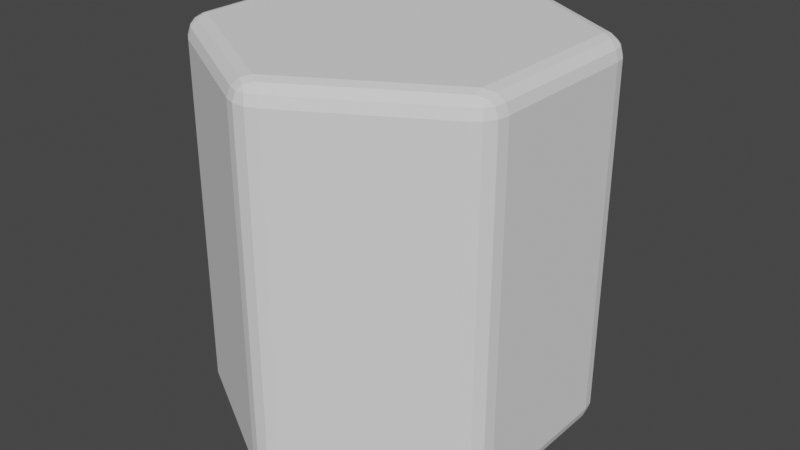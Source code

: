 # Source: Prisma_for_bee_1.blend  (saved by Blender 3.3.6; exported with 4.5.12 LTS)
import bpy
from mathutils import Matrix  # noqa: F401  (used for matrix-valued properties, if any)

bpy.ops.wm.read_factory_settings(use_empty=True)
scene = bpy.context.scene
scene.name = 'Scene'

# ---- collections
col_collection = bpy.data.collections.new('Collection'); scene.collection.children.link(col_collection)

# ---- world
world_world = bpy.data.worlds.new('World'); scene.world = world_world
world_world.use_nodes = True; world_world.node_tree.nodes.clear()
_N = world_world.node_tree.nodes; _L = world_world.node_tree.links
n0 = _N.new('ShaderNodeOutputWorld'); n0.name = 'World Output'; n0.location = (300, 300)
n1 = _N.new('ShaderNodeBackground'); n1.name = 'Background'; n1.location = (10, 300)
n1.inputs[0].default_value = (0.05088, 0.05088, 0.05088, 1.0)
_L.new(n1.outputs[0], n0.inputs[0])
n0.is_active_output = True
world_world.color = (0.05088, 0.05088, 0.05088)
world_world.use_sun_shadow = False
world_world.sun_shadow_jitter_overblur = 0.0

# ---- meshes
me_cylinder = bpy.data.meshes.new('Cylinder')
me_cylinder.from_pydata([(0.0, 0.8845, -1.0), (-0.0866, 0.95, -0.9), (0.0866, 0.95, -0.9), (-0.04324, 0.9144, -0.9866), (0.04324, 0.9144, -0.9866), (-3.725e-09, 0.9418, -0.9737), (-0.03179, 0.9711, -0.9), (-0.07503, 0.9384, -0.9499), (-0.02238, 0.9587, -0.9478), (0.07503, 0.9384, -0.9499), (0.03179, 0.9711, -0.9), (0.02238, 0.9587, -0.9478), (0.0, 0.8845, 1.0), (0.0866, 0.95, 0.9), (-0.0866, 0.95, 0.9), (0.04324, 0.9144, 0.9866), (-0.04324, 0.9144, 0.9866), (3.725e-09, 0.9418, 0.9737), (0.03179, 0.9711, 0.9), (0.07503, 0.9384, 0.9499), (0.02238, 0.9587, 0.9478), (-0.07503, 0.9384, 0.9499), (-0.03179, 0.9711, 0.9), (-0.02238, 0.9587, 0.9478), (0.766, 0.4423, -1.0), (0.7794, 0.55, -0.9), (0.866, 0.4, -0.9), (0.7703, 0.4946, -0.9866), (0.8135, 0.4197, -0.9866), (0.8156, 0.4709, -0.9737), (0.8251, 0.5131, -0.9), (0.7752, 0.5342, -0.9499), (0.8191, 0.4987, -0.9478), (0.8502, 0.4042, -0.9499), (0.8569, 0.458, -0.9), (0.8415, 0.46, -0.9478), (0.766, 0.4423, 1.0), (0.866, 0.4, 0.9), (0.7794, 0.55, 0.9), (0.8135, 0.4197, 0.9866), (0.7703, 0.4946, 0.9866), (0.8156, 0.4709, 0.9737), (0.8569, 0.458, 0.9), (0.8502, 0.4042, 0.9499), (0.8415, 0.46, 0.9478), (0.7752, 0.5342, 0.9499), (0.8251, 0.5131, 0.9), (0.8191, 0.4987, 0.9478), (0.766, -0.4423, -1.0), (0.866, -0.4, -0.9), (0.7794, -0.55, -0.9), (0.8135, -0.4197, -0.9866), (0.7703, -0.4946, -0.9866), (0.8156, -0.4709, -0.9737), (0.8569, -0.458, -0.9), (0.8502, -0.4042, -0.9499), (0.8415, -0.46, -0.9478), (0.7752, -0.5342, -0.9499), (0.8251, -0.5131, -0.9), (0.8191, -0.4987, -0.9478), (0.766, -0.4423, 1.0), (0.7794, -0.55, 0.9), (0.866, -0.4, 0.9), (0.7703, -0.4946, 0.9866), (0.8135, -0.4197, 0.9866), (0.8156, -0.4709, 0.9737), (0.8251, -0.5131, 0.9), (0.7752, -0.5342, 0.9499), (0.8191, -0.4987, 0.9478), (0.8502, -0.4042, 0.9499), (0.8569, -0.458, 0.9), (0.8415, -0.46, 0.9478), (0.0, -0.8845, -1.0), (0.0866, -0.95, -0.9), (-0.0866, -0.95, -0.9), (0.04324, -0.9144, -0.9866), (-0.04324, -0.9144, -0.9866), (3.725e-09, -0.9418, -0.9737), (0.03179, -0.9711, -0.9), (0.07503, -0.9384, -0.9499), (0.02238, -0.9587, -0.9478), (-0.07503, -0.9384, -0.9499), (-0.03179, -0.9711, -0.9), (-0.02238, -0.9587, -0.9478), (0.0, -0.8845, 1.0), (-0.0866, -0.95, 0.9), (0.0866, -0.95, 0.9), (-0.04324, -0.9144, 0.9866), (0.04324, -0.9144, 0.9866), (-3.725e-09, -0.9418, 0.9737), (-0.03179, -0.9711, 0.9), (-0.07503, -0.9384, 0.9499), (-0.02238, -0.9587, 0.9478), (0.07503, -0.9384, 0.9499), (0.03179, -0.9711, 0.9), (0.02238, -0.9587, 0.9478), (-0.766, -0.4423, -1.0), (-0.7794, -0.55, -0.9), (-0.866, -0.4, -0.9), (-0.7703, -0.4946, -0.9866), (-0.8135, -0.4197, -0.9866), (-0.8156, -0.4709, -0.9737), (-0.8251, -0.5131, -0.9), (-0.7752, -0.5342, -0.9499), (-0.8191, -0.4987, -0.9478), (-0.8502, -0.4042, -0.9499), (-0.8569, -0.458, -0.9), (-0.8415, -0.46, -0.9478), (-0.766, -0.4423, 1.0), (-0.866, -0.4, 0.9), (-0.7794, -0.55, 0.9), (-0.8135, -0.4197, 0.9866), (-0.7703, -0.4946, 0.9866), (-0.8156, -0.4709, 0.9737), (-0.8569, -0.458, 0.9), (-0.8502, -0.4042, 0.9499), (-0.8415, -0.46, 0.9478), (-0.7752, -0.5342, 0.9499), (-0.8251, -0.5131, 0.9), (-0.8191, -0.4987, 0.9478), (-0.766, 0.4423, -1.0), (-0.866, 0.4, -0.9), (-0.7794, 0.55, -0.9), (-0.8135, 0.4197, -0.9866), (-0.7703, 0.4946, -0.9866), (-0.8156, 0.4709, -0.9737), (-0.8569, 0.458, -0.9), (-0.8502, 0.4042, -0.9499), (-0.8415, 0.46, -0.9478), (-0.7752, 0.5342, -0.9499), (-0.8251, 0.5131, -0.9), (-0.8191, 0.4987, -0.9478), (-0.766, 0.4423, 1.0), (-0.7794, 0.55, 0.9), (-0.866, 0.4, 0.9), (-0.7703, 0.4946, 0.9866), (-0.8135, 0.4197, 0.9866), (-0.8156, 0.4709, 0.9737), (-0.8251, 0.5131, 0.9), (-0.7752, 0.5342, 0.9499), (-0.8191, 0.4987, 0.9478), (-0.8502, 0.4042, 0.9499), (-0.8569, 0.458, 0.9), (-0.8415, 0.46, 0.9478)], [], [(122, 133, 14, 1), (50, 61, 86, 73), (74, 85, 110, 97), (98, 109, 134, 121), (26, 37, 62, 49), (36, 12, 132, 108, 84, 60), (2, 13, 38, 25), (0, 3, 5, 4), (3, 7, 8, 5), (1, 6, 8, 7), (6, 10, 11, 8), (2, 9, 11, 10), (9, 4, 5, 11), (5, 8, 11), (12, 15, 17, 16), (15, 19, 20, 17), (13, 18, 20, 19), (18, 22, 23, 20), (14, 21, 23, 22), (21, 16, 17, 23), (17, 20, 23), (24, 27, 29, 28), (27, 31, 32, 29), (25, 30, 32, 31), (30, 34, 35, 32), (26, 33, 35, 34), (33, 28, 29, 35), (29, 32, 35), (36, 39, 41, 40), (39, 43, 44, 41), (37, 42, 44, 43), (42, 46, 47, 44), (38, 45, 47, 46), (45, 40, 41, 47), (41, 44, 47), (48, 51, 53, 52), (51, 55, 56, 53), (49, 54, 56, 55), (54, 58, 59, 56), (50, 57, 59, 58), (57, 52, 53, 59), (53, 56, 59), (60, 63, 65, 64), (63, 67, 68, 65), (61, 66, 68, 67), (66, 70, 71, 68), (62, 69, 71, 70), (69, 64, 65, 71), (65, 68, 71), (72, 75, 77, 76), (75, 79, 80, 77), (73, 78, 80, 79), (78, 82, 83, 80), (74, 81, 83, 82), (81, 76, 77, 83), (77, 80, 83), (84, 87, 89, 88), (87, 91, 92, 89), (85, 90, 92, 91), (90, 94, 95, 92), (86, 93, 95, 94), (93, 88, 89, 95), (89, 92, 95), (96, 99, 101, 100), (99, 103, 104, 101), (97, 102, 104, 103), (102, 106, 107, 104), (98, 105, 107, 106), (105, 100, 101, 107), (101, 104, 107), (108, 111, 113, 112), (111, 115, 116, 113), (109, 114, 116, 115), (114, 118, 119, 116), (110, 117, 119, 118), (117, 112, 113, 119), (113, 116, 119), (120, 123, 125, 124), (123, 127, 128, 125), (121, 126, 128, 127), (126, 130, 131, 128), (122, 129, 131, 130), (129, 124, 125, 131), (125, 128, 131), (132, 135, 137, 136), (135, 139, 140, 137), (133, 138, 140, 139), (138, 142, 143, 140), (134, 141, 143, 142), (141, 136, 137, 143), (137, 140, 143), (2, 25, 31, 9), (9, 31, 27, 4), (4, 27, 24, 0), (38, 13, 19, 45), (45, 19, 15, 40), (40, 15, 12, 36), (1, 14, 22, 6), (6, 22, 18, 10), (10, 18, 13, 2), (37, 26, 34, 42), (42, 34, 30, 46), (46, 30, 25, 38), (26, 49, 55, 33), (33, 55, 51, 28), (28, 51, 48, 24), (62, 37, 43, 69), (69, 43, 39, 64), (64, 39, 36, 60), (61, 50, 58, 66), (66, 58, 54, 70), (70, 54, 49, 62), (50, 73, 79, 57), (57, 79, 75, 52), (52, 75, 72, 48), (86, 61, 67, 93), (93, 67, 63, 88), (88, 63, 60, 84), (85, 74, 82, 90), (90, 82, 78, 94), (94, 78, 73, 86), (74, 97, 103, 81), (81, 103, 99, 76), (76, 99, 96, 72), (110, 85, 91, 117), (117, 91, 87, 112), (112, 87, 84, 108), (109, 98, 106, 114), (114, 106, 102, 118), (118, 102, 97, 110), (98, 121, 127, 105), (105, 127, 123, 100), (100, 123, 120, 96), (134, 109, 115, 141), (141, 115, 111, 136), (136, 111, 108, 132), (133, 122, 130, 138), (138, 130, 126, 142), (142, 126, 121, 134), (122, 1, 7, 129), (129, 7, 3, 124), (124, 3, 0, 120), (14, 133, 139, 21), (21, 139, 135, 16), (16, 135, 132, 12), (0, 24, 48, 72, 96, 120)])
_uv = me_cylinder.uv_layers.new(name='UVMap')
_uv.uv.foreach_set('vector', [0.15, 0.525, 0.15, 0.975, 0.01667, 0.975, 0.01667, 0.525, 0.65, 0.525, 0.65, 0.975, 0.5167, 0.975, 0.5167, 0.525, 0.4833, 0.525, 0.4833, 0.975, 0.35, 0.975, 0.35, 0.525, 0.3167, 0.525, 0.3167, 0.975, 0.1833, 0.975, 0.1833, 0.525, 0.8167, 0.525, 0.8167, 0.975, 0.6833, 0.975, 0.6833, 0.525, 0.4338, 0.3561, 0.25, 0.4623, 0.06615, 0.3561, 0.06615, 0.1439, 0.25, 0.03771, 0.4338, 0.1439, 0.9833, 0.525, 0.9833, 0.975, 0.85, 0.975, 0.85, 0.525, 0.75, 0.4623, 0.7396, 0.4695, 0.75, 0.476, 0.7604, 0.4695, 0.7396, 0.4695, 0.7301, 0.4785, 0.7417, 0.4852, 0.75, 0.476, 0.01667, 0.525, 0.006995, 0.525, 0.006671, 0.5, 0.01596, 0.5, 0.006995, 0.525, -8.941e-08, 0.525, -0.003336, 0.5, 0.006671, 0.5, 0.9833, 0.525, 0.984, 0.5, 0.9933, 0.5, 1.0, 0.525, 0.7699, 0.4785, 0.7604, 0.4695, 0.75, 0.476, 0.7583, 0.4852, 0.75, 0.476, 0.7417, 0.4852, 0.7583, 0.4852, 0.25, 0.4623, 0.2604, 0.4695, 0.25, 0.476, 0.2396, 0.4695, 0.2604, 0.4695, 0.2699, 0.4785, 0.2583, 0.4852, 0.25, 0.476, 0.9833, 0.975, 1.0, 0.975, 0.9933, 1.0, 0.984, 1.0, -8.941e-08, 0.975, 0.006995, 0.975, 0.006671, 1.0, -0.003336, 1.0, 0.01667, 0.975, 0.01596, 1.0, 0.006671, 1.0, 0.006995, 0.975, 0.2301, 0.4785, 0.2396, 0.4695, 0.25, 0.476, 0.2417, 0.4852, 0.25, 0.476, 0.2583, 0.4852, 0.2417, 0.4852, 0.9338, 0.3561, 0.9349, 0.3687, 0.9457, 0.363, 0.9452, 0.3507, 0.9349, 0.3687, 0.9379, 0.3815, 0.9495, 0.3748, 0.9457, 0.363, 0.85, 0.525, 0.8403, 0.525, 0.84, 0.5, 0.8493, 0.5, 0.8403, 0.525, 0.8263, 0.525, 0.8267, 0.5, 0.84, 0.5, 0.8167, 0.525, 0.8174, 0.5, 0.8267, 0.5, 0.8263, 0.525, 0.9578, 0.347, 0.9452, 0.3507, 0.9457, 0.363, 0.9578, 0.3604, 0.9457, 0.363, 0.9495, 0.3748, 0.9578, 0.3604, 0.4338, 0.3561, 0.4452, 0.3507, 0.4457, 0.363, 0.4349, 0.3687, 0.4452, 0.3507, 0.4578, 0.347, 0.4578, 0.3604, 0.4457, 0.363, 0.8167, 0.975, 0.8263, 0.975, 0.8267, 1.0, 0.8174, 1.0, 0.8263, 0.975, 0.8403, 0.975, 0.84, 1.0, 0.8267, 1.0, 0.85, 0.975, 0.8493, 1.0, 0.84, 1.0, 0.8403, 0.975, 0.4379, 0.3815, 0.4349, 0.3687, 0.4457, 0.363, 0.4495, 0.3748, 0.4457, 0.363, 0.4578, 0.3604, 0.4495, 0.3748, 0.9338, 0.1439, 0.9452, 0.1493, 0.9457, 0.137, 0.9349, 0.1313, 0.9452, 0.1493, 0.9578, 0.153, 0.9578, 0.1396, 0.9457, 0.137, 0.6833, 0.525, 0.6737, 0.525, 0.6733, 0.5, 0.6826, 0.5, 0.6737, 0.525, 0.6597, 0.525, 0.66, 0.5, 0.6733, 0.5, 0.65, 0.525, 0.6507, 0.5, 0.66, 0.5, 0.6597, 0.525, 0.9379, 0.1185, 0.9349, 0.1313, 0.9457, 0.137, 0.9495, 0.1252, 0.9457, 0.137, 0.9578, 0.1396, 0.9495, 0.1252, 0.4338, 0.1439, 0.4349, 0.1313, 0.4457, 0.137, 0.4452, 0.1493, 0.4349, 0.1313, 0.4379, 0.1185, 0.4495, 0.1252, 0.4457, 0.137, 0.65, 0.975, 0.6597, 0.975, 0.66, 1.0, 0.6507, 1.0, 0.6597, 0.975, 0.6737, 0.975, 0.6733, 1.0, 0.66, 1.0, 0.6833, 0.975, 0.6826, 1.0, 0.6733, 1.0, 0.6737, 0.975, 0.4578, 0.153, 0.4452, 0.1493, 0.4457, 0.137, 0.4578, 0.1396, 0.4457, 0.137, 0.4495, 0.1252, 0.4578, 0.1396, 0.75, 0.03771, 0.7604, 0.03055, 0.75, 0.02397, 0.7396, 0.03055, 0.7604, 0.03055, 0.7699, 0.02149, 0.7583, 0.0148, 0.75, 0.02397, 0.5167, 0.525, 0.507, 0.525, 0.5067, 0.5, 0.516, 0.5, 0.507, 0.525, 0.493, 0.525, 0.4933, 0.5, 0.5067, 0.5, 0.4833, 0.525, 0.484, 0.5, 0.4933, 0.5, 0.493, 0.525, 0.7301, 0.02149, 0.7396, 0.03055, 0.75, 0.02397, 0.7417, 0.0148, 0.75, 0.02397, 0.7583, 0.0148, 0.7417, 0.0148, 0.25, 0.03771, 0.2396, 0.03055, 0.25, 0.02397, 0.2604, 0.03055, 0.2396, 0.03055, 0.2301, 0.02149, 0.2417, 0.0148, 0.25, 0.02397, 0.4833, 0.975, 0.493, 0.975, 0.4933, 1.0, 0.484, 1.0, 0.493, 0.975, 0.507, 0.975, 0.5067, 1.0, 0.4933, 1.0, 0.5167, 0.975, 0.516, 1.0, 0.5067, 1.0, 0.507, 0.975, 0.2699, 0.02149, 0.2604, 0.03055, 0.25, 0.02397, 0.2583, 0.0148, 0.25, 0.02397, 0.2417, 0.0148, 0.2583, 0.0148, 0.5662, 0.1439, 0.5651, 0.1313, 0.5543, 0.137, 0.5548, 0.1493, 0.5651, 0.1313, 0.5621, 0.1185, 0.5505, 0.1252, 0.5543, 0.137, 0.35, 0.525, 0.3403, 0.525, 0.34, 0.5, 0.3493, 0.5, 0.3403, 0.525, 0.3263, 0.525, 0.3267, 0.5, 0.34, 0.5, 0.3167, 0.525, 0.3174, 0.5, 0.3267, 0.5, 0.3263, 0.525, 0.5422, 0.153, 0.5548, 0.1493, 0.5543, 0.137, 0.5422, 0.1396, 0.5543, 0.137, 0.5505, 0.1252, 0.5422, 0.1396, 0.06615, 0.1439, 0.05476, 0.1493, 0.05425, 0.137, 0.06514, 0.1313, 0.05476, 0.1493, 0.04215, 0.153, 0.04215, 0.1396, 0.05425, 0.137, 0.3167, 0.975, 0.3263, 0.975, 0.3267, 1.0, 0.3174, 1.0, 0.3263, 0.975, 0.3403, 0.975, 0.34, 1.0, 0.3267, 1.0, 0.35, 0.975, 0.3493, 1.0, 0.34, 1.0, 0.3403, 0.975, 0.06206, 0.1185, 0.06514, 0.1313, 0.05425, 0.137, 0.05047, 0.1252, 0.05425, 0.137, 0.04215, 0.1396, 0.05047, 0.1252, 0.5662, 0.3561, 0.5548, 0.3507, 0.5543, 0.363, 0.5651, 0.3687, 0.5548, 0.3507, 0.5422, 0.347, 0.5422, 0.3604, 0.5543, 0.363, 0.1833, 0.525, 0.1737, 0.525, 0.1733, 0.5, 0.1826, 0.5, 0.1737, 0.525, 0.1597, 0.525, 0.16, 0.5, 0.1733, 0.5, 0.15, 0.525, 0.1507, 0.5, 0.16, 0.5, 0.1597, 0.525, 0.5621, 0.3815, 0.5651, 0.3687, 0.5543, 0.363, 0.5505, 0.3748, 0.5543, 0.363, 0.5422, 0.3604, 0.5505, 0.3748, 0.06615, 0.3561, 0.06514, 0.3687, 0.05425, 0.363, 0.05476, 0.3507, 0.06514, 0.3687, 0.06206, 0.3815, 0.05047, 0.3748, 0.05425, 0.363, 0.15, 0.975, 0.1597, 0.975, 0.16, 1.0, 0.1507, 1.0, 0.1597, 0.975, 0.1737, 0.975, 0.1733, 1.0, 0.16, 1.0, 0.1833, 0.975, 0.1826, 1.0, 0.1733, 1.0, 0.1737, 0.975, 0.04215, 0.347, 0.05476, 0.3507, 0.05425, 0.363, 0.04215, 0.3604, 0.05425, 0.363, 0.05047, 0.3748, 0.04215, 0.3604, 0.9833, 0.525, 0.85, 0.525, 0.8493, 0.5, 0.984, 0.5, 0.7699, 0.4785, 0.9379, 0.3815, 0.9349, 0.3687, 0.7604, 0.4695, 0.7604, 0.4695, 0.9349, 0.3687, 0.9338, 0.3561, 0.75, 0.4623, 0.85, 0.975, 0.9833, 0.975, 0.984, 1.0, 0.8493, 1.0, 0.4379, 0.3815, 0.2699, 0.4785, 0.2604, 0.4695, 0.4349, 0.3687, 0.4349, 0.3687, 0.2604, 0.4695, 0.25, 0.4623, 0.4338, 0.3561, 0.01667, 0.525, 0.01667, 0.975, 0.006995, 0.975, 0.006995, 0.525, 0.006995, 0.525, 0.006995, 0.975, -8.941e-08, 0.975, -8.941e-08, 0.525, 1.0, 0.525, 1.0, 0.975, 0.9833, 0.975, 0.9833, 0.525, 0.8167, 0.975, 0.8167, 0.525, 0.8263, 0.525, 0.8263, 0.975, 0.8263, 0.975, 0.8263, 0.525, 0.8403, 0.525, 0.8403, 0.975, 0.8403, 0.975, 0.8403, 0.525, 0.85, 0.525, 0.85, 0.975, 0.8167, 0.525, 0.6833, 0.525, 0.6826, 0.5, 0.8174, 0.5, 0.9578, 0.347, 0.9578, 0.153, 0.9452, 0.1493, 0.9452, 0.3507, 0.9452, 0.3507, 0.9452, 0.1493, 0.9338, 0.1439, 0.9338, 0.3561, 0.6833, 0.975, 0.8167, 0.975, 0.8174, 1.0, 0.6826, 1.0, 0.4578, 0.153, 0.4578, 0.347, 0.4452, 0.3507, 0.4452, 0.1493, 0.4452, 0.1493, 0.4452, 0.3507, 0.4338, 0.3561, 0.4338, 0.1439, 0.65, 0.975, 0.65, 0.525, 0.6597, 0.525, 0.6597, 0.975, 0.6597, 0.975, 0.6597, 0.525, 0.6737, 0.525, 0.6737, 0.975, 0.6737, 0.975, 0.6737, 0.525, 0.6833, 0.525, 0.6833, 0.975, 0.65, 0.525, 0.5167, 0.525, 0.516, 0.5, 0.6507, 0.5, 0.9379, 0.1185, 0.7699, 0.02149, 0.7604, 0.03055, 0.9349, 0.1313, 0.9349, 0.1313, 0.7604, 0.03055, 0.75, 0.03771, 0.9338, 0.1439, 0.5167, 0.975, 0.65, 0.975, 0.6507, 1.0, 0.516, 1.0, 0.2699, 0.02149, 0.4379, 0.1185, 0.4349, 0.1313, 0.2604, 0.03055, 0.2604, 0.03055, 0.4349, 0.1313, 0.4338, 0.1439, 0.25, 0.03771, 0.4833, 0.975, 0.4833, 0.525, 0.493, 0.525, 0.493, 0.975, 0.493, 0.975, 0.493, 0.525, 0.507, 0.525, 0.507, 0.975, 0.507, 0.975, 0.507, 0.525, 0.5167, 0.525, 0.5167, 0.975, 0.4833, 0.525, 0.35, 0.525, 0.3493, 0.5, 0.484, 0.5, 0.7301, 0.02149, 0.5621, 0.1185, 0.5651, 0.1313, 0.7396, 0.03055, 0.7396, 0.03055, 0.5651, 0.1313, 0.5662, 0.1439, 0.75, 0.03771, 0.35, 0.975, 0.4833, 0.975, 0.484, 1.0, 0.3493, 1.0, 0.06206, 0.1185, 0.2301, 0.02149, 0.2396, 0.03055, 0.06514, 0.1313, 0.06514, 0.1313, 0.2396, 0.03055, 0.25, 0.03771, 0.06615, 0.1439, 0.3167, 0.975, 0.3167, 0.525, 0.3263, 0.525, 0.3263, 0.975, 0.3263, 0.975, 0.3263, 0.525, 0.3403, 0.525, 0.3403, 0.975, 0.3403, 0.975, 0.3403, 0.525, 0.35, 0.525, 0.35, 0.975, 0.3167, 0.525, 0.1833, 0.525, 0.1826, 0.5, 0.3174, 0.5, 0.5422, 0.153, 0.5422, 0.347, 0.5548, 0.3507, 0.5548, 0.1493, 0.5548, 0.1493, 0.5548, 0.3507, 0.5662, 0.3561, 0.5662, 0.1439, 0.1833, 0.975, 0.3167, 0.975, 0.3174, 1.0, 0.1826, 1.0, 0.04215, 0.347, 0.04215, 0.153, 0.05476, 0.1493, 0.05476, 0.3507, 0.05476, 0.3507, 0.05476, 0.1493, 0.06615, 0.1439, 0.06615, 0.3561, 0.15, 0.975, 0.15, 0.525, 0.1597, 0.525, 0.1597, 0.975, 0.1597, 0.975, 0.1597, 0.525, 0.1737, 0.525, 0.1737, 0.975, 0.1737, 0.975, 0.1737, 0.525, 0.1833, 0.525, 0.1833, 0.975, 0.15, 0.525, 0.01667, 0.525, 0.01596, 0.5, 0.1507, 0.5, 0.5621, 0.3815, 0.7301, 0.4785, 0.7396, 0.4695, 0.5651, 0.3687, 0.5651, 0.3687, 0.7396, 0.4695, 0.75, 0.4623, 0.5662, 0.3561, 0.01667, 0.975, 0.15, 0.975, 0.1507, 1.0, 0.01596, 1.0, 0.2301, 0.4785, 0.06206, 0.3815, 0.06514, 0.3687, 0.2396, 0.4695, 0.2396, 0.4695, 0.06514, 0.3687, 0.06615, 0.3561, 0.25, 0.4623, 0.75, 0.4623, 0.9338, 0.3561, 0.9338, 0.1439, 0.75, 0.03771, 0.5662, 0.1439, 0.5662, 0.3561])
me_cylinder.update()

# ---- objects
ob_cylinder = bpy.data.objects.new('Cylinder', me_cylinder)

# ---- transforms, parenting, visibility, modifiers, constraints
ob_cylinder.location = (0.0, 0.0, 0.0)

# ---- collection membership
col_collection.objects.link(ob_cylinder)

# ---- scene / render settings (as saved in the file)
scene.frame_start = 1; scene.frame_end = 250; scene.frame_set(1)
scene.render.engine = 'BLENDER_EEVEE_NEXT'
scene.cycles.sampling_pattern = 'TABULATED_SOBOL'
scene.cycles.use_light_tree = False
scene.view_settings.view_transform = 'Filmic'
bpy.context.view_layer.update()

# ---- added for rendering (the .blend has no active camera and no usable light): camera, sun
cam_auto = bpy.data.cameras.new('AutoCamera')
cam_auto.lens = 50.0
cam_auto.sensor_width = 36.0
cam_auto.clip_end = 1000.0
ob_auto_camera = bpy.data.objects.new('AutoCamera', cam_auto)
scene.collection.objects.link(ob_auto_camera)
ob_auto_camera.location = (3.03669, -3.64403, 2.42935)
ob_auto_camera.rotation_euler = (1.09748, -7.21219e-08, 0.694738)
scene.camera = ob_auto_camera
light_auto_sun = bpy.data.lights.new('AutoSun', 'SUN')
light_auto_sun.energy = 3.0
light_auto_sun.angle = 0.0523599
ob_auto_sun = bpy.data.objects.new('AutoSun', light_auto_sun)
scene.collection.objects.link(ob_auto_sun)
ob_auto_sun.rotation_euler = (0.872665, 0.174533, 0.523599)
bpy.context.view_layer.update()
